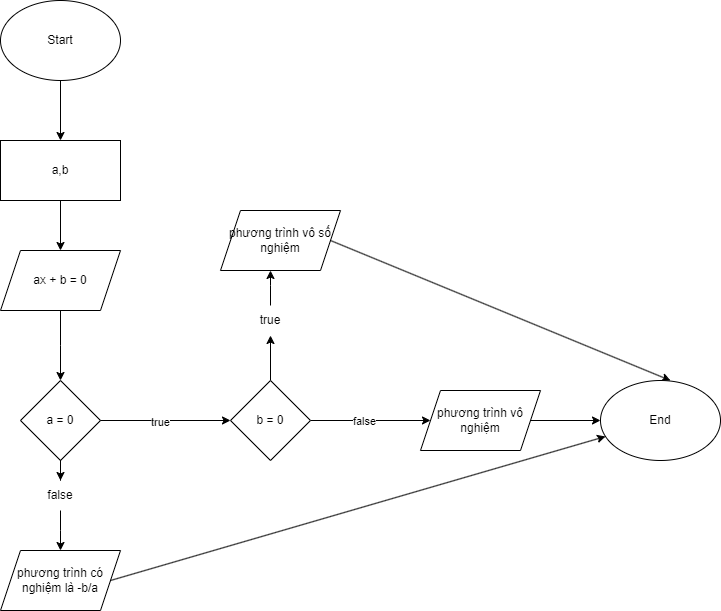

The diagram above was exported from draw.io. Its source (the exported page's mxGraphModel, read from the mxfile embedded in the PNG):
<mxGraphModel dx="1050" dy="557" grid="1" gridSize="10" guides="1" tooltips="1" connect="1" arrows="1" fold="1" page="1" pageScale="1" pageWidth="827" pageHeight="1169" math="0" shadow="0">
  <root>
    <mxCell id="0" />
    <mxCell id="1" parent="0" />
    <mxCell id="IocO4pmsCRScMq4yMSnJ-1" value="Start" style="ellipse;whiteSpace=wrap;html=1;" vertex="1" parent="1">
      <mxGeometry x="50" y="60" width="120" height="80" as="geometry" />
    </mxCell>
    <mxCell id="IocO4pmsCRScMq4yMSnJ-2" value="" style="endArrow=classic;html=1;rounded=0;exitX=0.5;exitY=1;exitDx=0;exitDy=0;entryX=0.5;entryY=0;entryDx=0;entryDy=0;" edge="1" parent="1" source="IocO4pmsCRScMq4yMSnJ-1" target="IocO4pmsCRScMq4yMSnJ-3">
      <mxGeometry width="50" height="50" relative="1" as="geometry">
        <mxPoint x="100" y="250" as="sourcePoint" />
        <mxPoint x="110" y="210" as="targetPoint" />
      </mxGeometry>
    </mxCell>
    <mxCell id="IocO4pmsCRScMq4yMSnJ-5" style="edgeStyle=orthogonalEdgeStyle;rounded=0;orthogonalLoop=1;jettySize=auto;html=1;" edge="1" parent="1" source="IocO4pmsCRScMq4yMSnJ-3" target="IocO4pmsCRScMq4yMSnJ-4">
      <mxGeometry relative="1" as="geometry" />
    </mxCell>
    <mxCell id="IocO4pmsCRScMq4yMSnJ-3" value="a,b" style="rounded=0;whiteSpace=wrap;html=1;" vertex="1" parent="1">
      <mxGeometry x="50" y="200" width="120" height="60" as="geometry" />
    </mxCell>
    <mxCell id="IocO4pmsCRScMq4yMSnJ-6" style="edgeStyle=orthogonalEdgeStyle;rounded=0;orthogonalLoop=1;jettySize=auto;html=1;exitX=0.5;exitY=1;exitDx=0;exitDy=0;" edge="1" parent="1" source="IocO4pmsCRScMq4yMSnJ-4">
      <mxGeometry relative="1" as="geometry">
        <mxPoint x="110" y="440" as="targetPoint" />
      </mxGeometry>
    </mxCell>
    <mxCell id="IocO4pmsCRScMq4yMSnJ-4" value="ax + b = 0" style="shape=parallelogram;perimeter=parallelogramPerimeter;whiteSpace=wrap;html=1;fixedSize=1;" vertex="1" parent="1">
      <mxGeometry x="50" y="310" width="120" height="60" as="geometry" />
    </mxCell>
    <mxCell id="IocO4pmsCRScMq4yMSnJ-9" style="edgeStyle=orthogonalEdgeStyle;rounded=0;orthogonalLoop=1;jettySize=auto;html=1;" edge="1" parent="1" source="IocO4pmsCRScMq4yMSnJ-13">
      <mxGeometry relative="1" as="geometry">
        <mxPoint x="110" y="610" as="targetPoint" />
      </mxGeometry>
    </mxCell>
    <mxCell id="IocO4pmsCRScMq4yMSnJ-7" value="a = 0" style="rhombus;whiteSpace=wrap;html=1;" vertex="1" parent="1">
      <mxGeometry x="70" y="440" width="80" height="80" as="geometry" />
    </mxCell>
    <mxCell id="IocO4pmsCRScMq4yMSnJ-11" value="" style="edgeStyle=orthogonalEdgeStyle;rounded=0;orthogonalLoop=1;jettySize=auto;html=1;entryX=0;entryY=0.5;entryDx=0;entryDy=0;" edge="1" parent="1" source="IocO4pmsCRScMq4yMSnJ-7">
      <mxGeometry relative="1" as="geometry">
        <mxPoint x="280" y="480" as="targetPoint" />
        <mxPoint x="150" y="480" as="sourcePoint" />
      </mxGeometry>
    </mxCell>
    <mxCell id="IocO4pmsCRScMq4yMSnJ-25" value="true" style="edgeLabel;html=1;align=center;verticalAlign=middle;resizable=0;points=[];" vertex="1" connectable="0" parent="IocO4pmsCRScMq4yMSnJ-11">
      <mxGeometry x="-0.0954" y="-1" relative="1" as="geometry">
        <mxPoint as="offset" />
      </mxGeometry>
    </mxCell>
    <mxCell id="IocO4pmsCRScMq4yMSnJ-12" value="" style="edgeStyle=orthogonalEdgeStyle;rounded=0;orthogonalLoop=1;jettySize=auto;html=1;" edge="1" parent="1" source="IocO4pmsCRScMq4yMSnJ-7" target="IocO4pmsCRScMq4yMSnJ-13">
      <mxGeometry relative="1" as="geometry">
        <mxPoint x="110" y="610" as="targetPoint" />
        <mxPoint x="110" y="520" as="sourcePoint" />
      </mxGeometry>
    </mxCell>
    <mxCell id="IocO4pmsCRScMq4yMSnJ-13" value="false" style="text;html=1;strokeColor=none;fillColor=none;align=center;verticalAlign=middle;whiteSpace=wrap;rounded=0;" vertex="1" parent="1">
      <mxGeometry x="80" y="540" width="60" height="30" as="geometry" />
    </mxCell>
    <mxCell id="IocO4pmsCRScMq4yMSnJ-15" style="edgeStyle=orthogonalEdgeStyle;rounded=0;orthogonalLoop=1;jettySize=auto;html=1;" edge="1" parent="1" source="IocO4pmsCRScMq4yMSnJ-19">
      <mxGeometry relative="1" as="geometry">
        <mxPoint x="320" y="330" as="targetPoint" />
      </mxGeometry>
    </mxCell>
    <mxCell id="IocO4pmsCRScMq4yMSnJ-19" value="true" style="text;html=1;strokeColor=none;fillColor=none;align=center;verticalAlign=middle;whiteSpace=wrap;rounded=0;" vertex="1" parent="1">
      <mxGeometry x="290" y="365" width="60" height="30" as="geometry" />
    </mxCell>
    <mxCell id="IocO4pmsCRScMq4yMSnJ-28" style="edgeStyle=orthogonalEdgeStyle;rounded=0;orthogonalLoop=1;jettySize=auto;html=1;entryX=0.5;entryY=1;entryDx=0;entryDy=0;" edge="1" parent="1" source="IocO4pmsCRScMq4yMSnJ-27" target="IocO4pmsCRScMq4yMSnJ-19">
      <mxGeometry relative="1" as="geometry" />
    </mxCell>
    <mxCell id="IocO4pmsCRScMq4yMSnJ-29" style="edgeStyle=orthogonalEdgeStyle;rounded=0;orthogonalLoop=1;jettySize=auto;html=1;" edge="1" parent="1" source="IocO4pmsCRScMq4yMSnJ-27">
      <mxGeometry relative="1" as="geometry">
        <mxPoint x="480" y="480" as="targetPoint" />
      </mxGeometry>
    </mxCell>
    <mxCell id="IocO4pmsCRScMq4yMSnJ-30" value="false" style="edgeLabel;html=1;align=center;verticalAlign=middle;resizable=0;points=[];" vertex="1" connectable="0" parent="IocO4pmsCRScMq4yMSnJ-29">
      <mxGeometry x="-0.1237" relative="1" as="geometry">
        <mxPoint as="offset" />
      </mxGeometry>
    </mxCell>
    <mxCell id="IocO4pmsCRScMq4yMSnJ-27" value="b = 0" style="rhombus;whiteSpace=wrap;html=1;" vertex="1" parent="1">
      <mxGeometry x="280" y="440" width="80" height="80" as="geometry" />
    </mxCell>
    <mxCell id="IocO4pmsCRScMq4yMSnJ-33" value="phương trình vô số nghiệm" style="shape=parallelogram;perimeter=parallelogramPerimeter;whiteSpace=wrap;html=1;fixedSize=1;" vertex="1" parent="1">
      <mxGeometry x="270" y="270" width="120" height="60" as="geometry" />
    </mxCell>
    <mxCell id="IocO4pmsCRScMq4yMSnJ-40" style="edgeStyle=orthogonalEdgeStyle;rounded=0;orthogonalLoop=1;jettySize=auto;html=1;" edge="1" parent="1" source="IocO4pmsCRScMq4yMSnJ-34" target="IocO4pmsCRScMq4yMSnJ-39">
      <mxGeometry relative="1" as="geometry" />
    </mxCell>
    <mxCell id="IocO4pmsCRScMq4yMSnJ-34" value="phương trình vô nghiệm" style="shape=parallelogram;perimeter=parallelogramPerimeter;whiteSpace=wrap;html=1;fixedSize=1;" vertex="1" parent="1">
      <mxGeometry x="470" y="450" width="120" height="60" as="geometry" />
    </mxCell>
    <mxCell id="IocO4pmsCRScMq4yMSnJ-35" value="phương trình có nghiệm là -b/a" style="shape=parallelogram;perimeter=parallelogramPerimeter;whiteSpace=wrap;html=1;fixedSize=1;" vertex="1" parent="1">
      <mxGeometry x="50" y="610" width="120" height="60" as="geometry" />
    </mxCell>
    <mxCell id="IocO4pmsCRScMq4yMSnJ-37" value="" style="endArrow=classic;html=1;rounded=0;exitX=1;exitY=0.5;exitDx=0;exitDy=0;" edge="1" parent="1" source="IocO4pmsCRScMq4yMSnJ-33">
      <mxGeometry width="50" height="50" relative="1" as="geometry">
        <mxPoint x="390" y="510" as="sourcePoint" />
        <mxPoint x="720" y="440" as="targetPoint" />
      </mxGeometry>
    </mxCell>
    <mxCell id="IocO4pmsCRScMq4yMSnJ-38" value="" style="endArrow=classic;html=1;rounded=0;exitX=1;exitY=0.5;exitDx=0;exitDy=0;" edge="1" parent="1" source="IocO4pmsCRScMq4yMSnJ-35" target="IocO4pmsCRScMq4yMSnJ-39">
      <mxGeometry width="50" height="50" relative="1" as="geometry">
        <mxPoint x="360" y="680" as="sourcePoint" />
        <mxPoint x="720" y="570" as="targetPoint" />
      </mxGeometry>
    </mxCell>
    <mxCell id="IocO4pmsCRScMq4yMSnJ-39" value="End" style="ellipse;whiteSpace=wrap;html=1;" vertex="1" parent="1">
      <mxGeometry x="650" y="440" width="120" height="80" as="geometry" />
    </mxCell>
  </root>
</mxGraphModel>